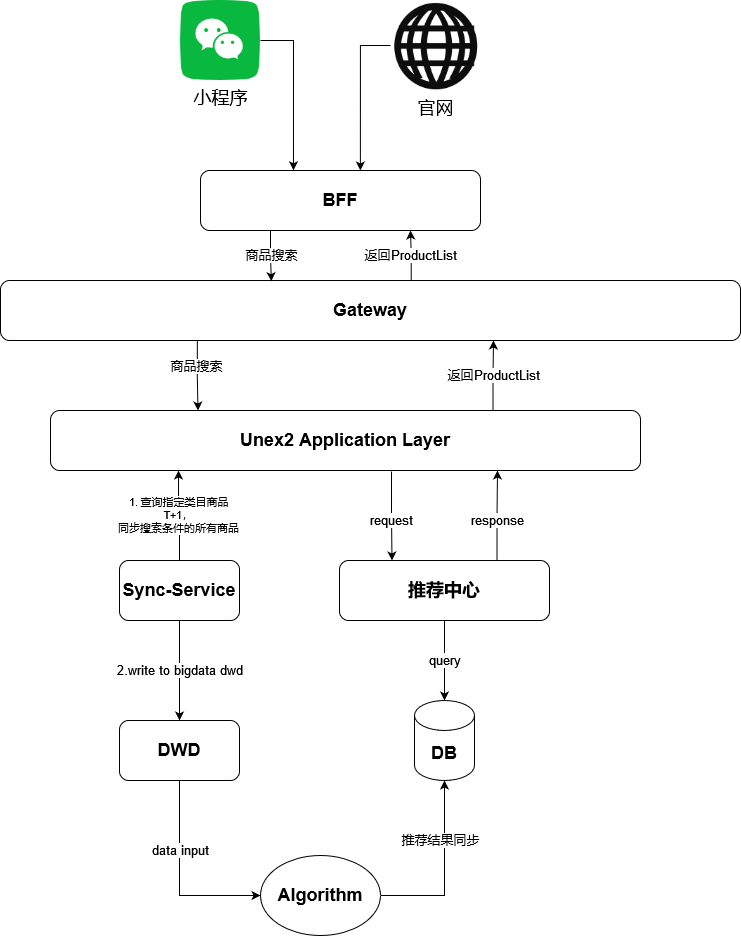

The diagram above was exported from draw.io. Its source (the exported page's mxGraphModel, read from the mxfile embedded in the PNG):
<mxGraphModel dx="347" dy="1345" grid="1" gridSize="10" guides="1" tooltips="1" connect="1" arrows="1" fold="1" page="1" pageScale="1" pageWidth="827" pageHeight="1169" math="0" shadow="0">
  <root>
    <mxCell id="0" />
    <mxCell id="1" parent="0" />
    <mxCell id="MI1M7yzScBf8ppTHSkdL-3" value="&lt;div&gt;1. 查询指定类目商品&lt;/div&gt;&lt;div&gt;T+1，&lt;/div&gt;&lt;div&gt;同步搜索条件的所有商品&lt;br&gt;&lt;/div&gt;" style="edgeStyle=orthogonalEdgeStyle;rounded=0;orthogonalLoop=1;jettySize=auto;html=1;exitX=0.5;exitY=0;exitDx=0;exitDy=0;entryX=0.217;entryY=1;entryDx=0;entryDy=0;entryPerimeter=0;" edge="1" parent="1" source="MI1M7yzScBf8ppTHSkdL-1" target="MI1M7yzScBf8ppTHSkdL-2">
      <mxGeometry relative="1" as="geometry" />
    </mxCell>
    <mxCell id="MI1M7yzScBf8ppTHSkdL-5" value="2.write to bigdata dwd" style="edgeStyle=orthogonalEdgeStyle;rounded=0;orthogonalLoop=1;jettySize=auto;html=1;exitX=0.5;exitY=1;exitDx=0;exitDy=0;fontSize=13;" edge="1" parent="1" source="MI1M7yzScBf8ppTHSkdL-1" target="MI1M7yzScBf8ppTHSkdL-4">
      <mxGeometry relative="1" as="geometry" />
    </mxCell>
    <mxCell id="MI1M7yzScBf8ppTHSkdL-1" value="Sync-Service" style="rounded=1;whiteSpace=wrap;html=1;fontSize=18;fontStyle=1" vertex="1" parent="1">
      <mxGeometry x="169" y="290" width="120" height="60" as="geometry" />
    </mxCell>
    <mxCell id="MI1M7yzScBf8ppTHSkdL-13" style="edgeStyle=orthogonalEdgeStyle;rounded=0;orthogonalLoop=1;jettySize=auto;html=1;exitX=0.578;exitY=1.017;exitDx=0;exitDy=0;entryX=0.25;entryY=0;entryDx=0;entryDy=0;fontSize=18;exitPerimeter=0;" edge="1" parent="1" source="MI1M7yzScBf8ppTHSkdL-2" target="MI1M7yzScBf8ppTHSkdL-7">
      <mxGeometry relative="1" as="geometry" />
    </mxCell>
    <mxCell id="MI1M7yzScBf8ppTHSkdL-15" value="request" style="edgeLabel;html=1;align=center;verticalAlign=middle;resizable=0;points=[];fontSize=13;" vertex="1" connectable="0" parent="MI1M7yzScBf8ppTHSkdL-13">
      <mxGeometry x="-0.2362" relative="1" as="geometry">
        <mxPoint y="15" as="offset" />
      </mxGeometry>
    </mxCell>
    <mxCell id="MI1M7yzScBf8ppTHSkdL-17" value="返回ProductList" style="edgeStyle=orthogonalEdgeStyle;rounded=0;orthogonalLoop=1;jettySize=auto;html=1;exitX=0.75;exitY=0;exitDx=0;exitDy=0;fontSize=13;" edge="1" parent="1" source="MI1M7yzScBf8ppTHSkdL-2">
      <mxGeometry relative="1" as="geometry">
        <mxPoint x="543" y="70" as="targetPoint" />
      </mxGeometry>
    </mxCell>
    <mxCell id="MI1M7yzScBf8ppTHSkdL-2" value="Unex2 Application Layer" style="rounded=1;whiteSpace=wrap;html=1;fontSize=18;fontStyle=1" vertex="1" parent="1">
      <mxGeometry x="100" y="140" width="590" height="60" as="geometry" />
    </mxCell>
    <mxCell id="MI1M7yzScBf8ppTHSkdL-4" value="&lt;div style=&quot;font-size: 18px;&quot;&gt;DWD&lt;/div&gt;" style="rounded=1;whiteSpace=wrap;html=1;fontSize=18;fontStyle=1" vertex="1" parent="1">
      <mxGeometry x="169" y="450" width="120" height="60" as="geometry" />
    </mxCell>
    <mxCell id="MI1M7yzScBf8ppTHSkdL-16" style="rounded=0;orthogonalLoop=1;jettySize=auto;html=1;entryX=0.25;entryY=0;entryDx=0;entryDy=0;fontSize=18;exitX=0.266;exitY=1.008;exitDx=0;exitDy=0;exitPerimeter=0;edgeStyle=orthogonalEdgeStyle;" edge="1" parent="1" source="MI1M7yzScBf8ppTHSkdL-6" target="MI1M7yzScBf8ppTHSkdL-2">
      <mxGeometry relative="1" as="geometry">
        <mxPoint x="250" y="70" as="sourcePoint" />
      </mxGeometry>
    </mxCell>
    <mxCell id="MI1M7yzScBf8ppTHSkdL-18" value="商品搜索" style="edgeLabel;html=1;align=center;verticalAlign=middle;resizable=0;points=[];fontSize=13;" vertex="1" connectable="0" parent="MI1M7yzScBf8ppTHSkdL-16">
      <mxGeometry x="-0.287" y="-1" relative="1" as="geometry">
        <mxPoint as="offset" />
      </mxGeometry>
    </mxCell>
    <mxCell id="MI1M7yzScBf8ppTHSkdL-26" value="返回ProductList" style="edgeStyle=orthogonalEdgeStyle;rounded=0;orthogonalLoop=1;jettySize=auto;html=1;exitX=0.555;exitY=-0.003;exitDx=0;exitDy=0;entryX=0.75;entryY=1;entryDx=0;entryDy=0;fontSize=13;exitPerimeter=0;" edge="1" parent="1" source="MI1M7yzScBf8ppTHSkdL-6" target="MI1M7yzScBf8ppTHSkdL-19">
      <mxGeometry relative="1" as="geometry" />
    </mxCell>
    <mxCell id="MI1M7yzScBf8ppTHSkdL-6" value="Gateway" style="rounded=1;whiteSpace=wrap;html=1;fontStyle=1;fontSize=18;" vertex="1" parent="1">
      <mxGeometry x="50" y="10" width="740" height="60" as="geometry" />
    </mxCell>
    <mxCell id="MI1M7yzScBf8ppTHSkdL-9" value="query" style="edgeStyle=orthogonalEdgeStyle;rounded=0;orthogonalLoop=1;jettySize=auto;html=1;exitX=0.5;exitY=1;exitDx=0;exitDy=0;entryX=0.5;entryY=0;entryDx=0;entryDy=0;entryPerimeter=0;fontSize=13;" edge="1" parent="1" source="MI1M7yzScBf8ppTHSkdL-7" target="MI1M7yzScBf8ppTHSkdL-8">
      <mxGeometry relative="1" as="geometry" />
    </mxCell>
    <mxCell id="MI1M7yzScBf8ppTHSkdL-14" value="response" style="edgeStyle=orthogonalEdgeStyle;rounded=0;orthogonalLoop=1;jettySize=auto;html=1;exitX=0.75;exitY=0;exitDx=0;exitDy=0;fontSize=13;" edge="1" parent="1" source="MI1M7yzScBf8ppTHSkdL-7">
      <mxGeometry x="-0.1158" relative="1" as="geometry">
        <mxPoint x="547" y="200" as="targetPoint" />
        <mxPoint as="offset" />
      </mxGeometry>
    </mxCell>
    <mxCell id="MI1M7yzScBf8ppTHSkdL-7" value="推荐中心" style="rounded=1;whiteSpace=wrap;html=1;fontSize=18;fontStyle=1" vertex="1" parent="1">
      <mxGeometry x="389" y="290" width="210" height="60" as="geometry" />
    </mxCell>
    <mxCell id="MI1M7yzScBf8ppTHSkdL-8" value="DB" style="shape=cylinder3;whiteSpace=wrap;html=1;boundedLbl=1;backgroundOutline=1;size=15;fontSize=18;fontStyle=1" vertex="1" parent="1">
      <mxGeometry x="464" y="430" width="60" height="80" as="geometry" />
    </mxCell>
    <mxCell id="MI1M7yzScBf8ppTHSkdL-11" value="data input" style="edgeStyle=orthogonalEdgeStyle;rounded=0;orthogonalLoop=1;jettySize=auto;html=1;fontSize=13;exitX=0.5;exitY=1;exitDx=0;exitDy=0;entryX=0;entryY=0.5;entryDx=0;entryDy=0;" edge="1" parent="1" source="MI1M7yzScBf8ppTHSkdL-4" target="MI1M7yzScBf8ppTHSkdL-10">
      <mxGeometry x="-0.2857" y="1" relative="1" as="geometry">
        <mxPoint x="130" y="625" as="targetPoint" />
        <mxPoint as="offset" />
      </mxGeometry>
    </mxCell>
    <mxCell id="MI1M7yzScBf8ppTHSkdL-12" value="推荐结果同步" style="edgeStyle=orthogonalEdgeStyle;rounded=0;orthogonalLoop=1;jettySize=auto;html=1;exitX=1;exitY=0.5;exitDx=0;exitDy=0;entryX=0.5;entryY=1;entryDx=0;entryDy=0;entryPerimeter=0;fontSize=13;" edge="1" parent="1" source="MI1M7yzScBf8ppTHSkdL-10" target="MI1M7yzScBf8ppTHSkdL-8">
      <mxGeometry x="0.3296" y="4" relative="1" as="geometry">
        <mxPoint as="offset" />
      </mxGeometry>
    </mxCell>
    <mxCell id="MI1M7yzScBf8ppTHSkdL-10" value="Algorithm" style="ellipse;whiteSpace=wrap;html=1;fontSize=18;fontStyle=1" vertex="1" parent="1">
      <mxGeometry x="310" y="585" width="120" height="80" as="geometry" />
    </mxCell>
    <mxCell id="MI1M7yzScBf8ppTHSkdL-25" value="商品搜索" style="edgeStyle=orthogonalEdgeStyle;rounded=0;orthogonalLoop=1;jettySize=auto;html=1;exitX=0.25;exitY=1;exitDx=0;exitDy=0;entryX=0.366;entryY=0.011;entryDx=0;entryDy=0;entryPerimeter=0;fontSize=13;" edge="1" parent="1" source="MI1M7yzScBf8ppTHSkdL-19" target="MI1M7yzScBf8ppTHSkdL-6">
      <mxGeometry relative="1" as="geometry" />
    </mxCell>
    <mxCell id="MI1M7yzScBf8ppTHSkdL-19" value="BFF" style="rounded=1;whiteSpace=wrap;html=1;fontSize=18;fontStyle=1" vertex="1" parent="1">
      <mxGeometry x="250" y="-100" width="280" height="60" as="geometry" />
    </mxCell>
    <mxCell id="MI1M7yzScBf8ppTHSkdL-24" style="edgeStyle=orthogonalEdgeStyle;rounded=0;orthogonalLoop=1;jettySize=auto;html=1;exitX=0;exitY=0.5;exitDx=0;exitDy=0;entryX=0.571;entryY=0;entryDx=0;entryDy=0;entryPerimeter=0;fontSize=18;" edge="1" parent="1" source="MI1M7yzScBf8ppTHSkdL-21" target="MI1M7yzScBf8ppTHSkdL-19">
      <mxGeometry relative="1" as="geometry" />
    </mxCell>
    <mxCell id="MI1M7yzScBf8ppTHSkdL-21" value="官网" style="shape=image;html=1;verticalAlign=top;verticalLabelPosition=bottom;labelBackgroundColor=#ffffff;imageAspect=0;aspect=fixed;image=https://cdn1.iconfinder.com/data/icons/iconnice-vector-icon/31/Vector-icons_77-128.png;fontSize=18;" vertex="1" parent="1">
      <mxGeometry x="440" y="-270" width="90" height="90" as="geometry" />
    </mxCell>
    <mxCell id="MI1M7yzScBf8ppTHSkdL-23" style="edgeStyle=orthogonalEdgeStyle;rounded=0;orthogonalLoop=1;jettySize=auto;html=1;exitX=1;exitY=0.5;exitDx=0;exitDy=0;entryX=0.332;entryY=-0.003;entryDx=0;entryDy=0;entryPerimeter=0;fontSize=18;" edge="1" parent="1" source="MI1M7yzScBf8ppTHSkdL-22" target="MI1M7yzScBf8ppTHSkdL-19">
      <mxGeometry relative="1" as="geometry" />
    </mxCell>
    <mxCell id="MI1M7yzScBf8ppTHSkdL-22" value="小程序" style="shape=image;html=1;verticalAlign=top;verticalLabelPosition=bottom;labelBackgroundColor=#ffffff;imageAspect=0;aspect=fixed;image=https://cdn4.iconfinder.com/data/icons/socialcones/508/WeChat-128.png;fontSize=18;" vertex="1" parent="1">
      <mxGeometry x="230" y="-270" width="80" height="80" as="geometry" />
    </mxCell>
  </root>
</mxGraphModel>